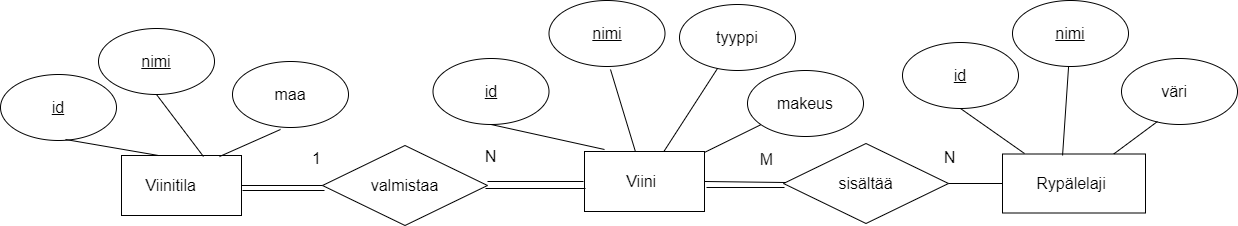

The diagram above was exported from draw.io. Its source (the exported page's mxGraphModel, read from the mxfile embedded in the PNG):
<mxGraphModel dx="2216" dy="1268" grid="0" gridSize="10" guides="1" tooltips="1" connect="1" arrows="1" fold="1" page="0" pageScale="1" pageWidth="1169" pageHeight="827" math="0" shadow="0">
  <root>
    <mxCell id="0" />
    <mxCell id="1" parent="0" />
    <mxCell id="9wX-U8tj4Z8GWOgzeaPF-1" value="Viinitila&lt;span style=&quot;white-space: pre;&quot;&gt; &lt;/span&gt;" style="rounded=0;whiteSpace=wrap;html=1;fontSize=16;" vertex="1" parent="1">
      <mxGeometry x="-355" y="72" width="120" height="60" as="geometry" />
    </mxCell>
    <mxCell id="9wX-U8tj4Z8GWOgzeaPF-2" value="Viini&lt;span style=&quot;white-space: pre;&quot;&gt; &lt;/span&gt;" style="rounded=0;whiteSpace=wrap;html=1;fontSize=16;" vertex="1" parent="1">
      <mxGeometry x="108" y="68" width="120" height="60" as="geometry" />
    </mxCell>
    <mxCell id="9wX-U8tj4Z8GWOgzeaPF-3" value="Rypälelaji&lt;span style=&quot;white-space: pre;&quot;&gt; &lt;/span&gt;" style="rounded=0;whiteSpace=wrap;html=1;fontSize=16;align=right;" vertex="1" parent="1">
      <mxGeometry x="526" y="70.5" width="143" height="59" as="geometry" />
    </mxCell>
    <mxCell id="9wX-U8tj4Z8GWOgzeaPF-4" value="valmistaa" style="rhombus;whiteSpace=wrap;html=1;fontSize=16;" vertex="1" parent="1">
      <mxGeometry x="-154" y="62" width="165" height="80" as="geometry" />
    </mxCell>
    <mxCell id="9wX-U8tj4Z8GWOgzeaPF-5" value="sisältää" style="rhombus;whiteSpace=wrap;html=1;fontSize=16;" vertex="1" parent="1">
      <mxGeometry x="307" y="60" width="165" height="80" as="geometry" />
    </mxCell>
    <mxCell id="9wX-U8tj4Z8GWOgzeaPF-6" value="&lt;u&gt;nimi&lt;/u&gt;" style="ellipse;whiteSpace=wrap;html=1;fontSize=16;" vertex="1" parent="1">
      <mxGeometry x="-378" y="-55" width="116" height="66" as="geometry" />
    </mxCell>
    <mxCell id="9wX-U8tj4Z8GWOgzeaPF-7" value="&lt;u&gt;id&lt;/u&gt;" style="ellipse;whiteSpace=wrap;html=1;fontSize=16;" vertex="1" parent="1">
      <mxGeometry x="-476" y="-9" width="116" height="66" as="geometry" />
    </mxCell>
    <mxCell id="9wX-U8tj4Z8GWOgzeaPF-8" value="maa" style="ellipse;whiteSpace=wrap;html=1;fontSize=16;" vertex="1" parent="1">
      <mxGeometry x="-244" y="-22" width="116" height="66" as="geometry" />
    </mxCell>
    <mxCell id="9wX-U8tj4Z8GWOgzeaPF-10" value="" style="endArrow=none;html=1;rounded=0;fontSize=12;startSize=8;endSize=8;curved=1;" edge="1" parent="1">
      <mxGeometry width="50" height="50" relative="1" as="geometry">
        <mxPoint x="-411" y="56" as="sourcePoint" />
        <mxPoint x="-318" y="72" as="targetPoint" />
      </mxGeometry>
    </mxCell>
    <mxCell id="9wX-U8tj4Z8GWOgzeaPF-11" value="" style="endArrow=none;html=1;rounded=0;fontSize=12;startSize=8;endSize=8;curved=1;entryX=0.5;entryY=1;entryDx=0;entryDy=0;exitX=0.683;exitY=0.017;exitDx=0;exitDy=0;exitPerimeter=0;" edge="1" parent="1" source="9wX-U8tj4Z8GWOgzeaPF-1" target="9wX-U8tj4Z8GWOgzeaPF-6">
      <mxGeometry width="50" height="50" relative="1" as="geometry">
        <mxPoint x="-312" y="69" as="sourcePoint" />
        <mxPoint x="226" y="174" as="targetPoint" />
      </mxGeometry>
    </mxCell>
    <mxCell id="9wX-U8tj4Z8GWOgzeaPF-19" value="" style="endArrow=none;html=1;rounded=0;fontSize=12;startSize=8;endSize=8;curved=1;exitX=1;exitY=0.5;exitDx=0;exitDy=0;entryX=0;entryY=0.5;entryDx=0;entryDy=0;" edge="1" parent="1" source="9wX-U8tj4Z8GWOgzeaPF-1" target="9wX-U8tj4Z8GWOgzeaPF-4">
      <mxGeometry width="50" height="50" relative="1" as="geometry">
        <mxPoint x="176" y="224" as="sourcePoint" />
        <mxPoint x="226" y="174" as="targetPoint" />
      </mxGeometry>
    </mxCell>
    <mxCell id="9wX-U8tj4Z8GWOgzeaPF-20" value="" style="endArrow=none;html=1;rounded=0;fontSize=12;startSize=8;endSize=8;curved=1;" edge="1" parent="1">
      <mxGeometry width="50" height="50" relative="1" as="geometry">
        <mxPoint x="11" y="98" as="sourcePoint" />
        <mxPoint x="107" y="98" as="targetPoint" />
      </mxGeometry>
    </mxCell>
    <mxCell id="9wX-U8tj4Z8GWOgzeaPF-21" value="" style="endArrow=none;html=1;rounded=0;fontSize=12;startSize=8;endSize=8;curved=1;" edge="1" parent="1">
      <mxGeometry width="50" height="50" relative="1" as="geometry">
        <mxPoint x="-234" y="107" as="sourcePoint" />
        <mxPoint x="-152" y="107" as="targetPoint" />
      </mxGeometry>
    </mxCell>
    <mxCell id="9wX-U8tj4Z8GWOgzeaPF-22" value="1" style="text;html=1;strokeColor=none;fillColor=none;align=center;verticalAlign=middle;whiteSpace=wrap;rounded=0;fontSize=16;" vertex="1" parent="1">
      <mxGeometry x="-181" y="62" width="43" height="26" as="geometry" />
    </mxCell>
    <mxCell id="9wX-U8tj4Z8GWOgzeaPF-23" value="N" style="text;html=1;strokeColor=none;fillColor=none;align=center;verticalAlign=middle;whiteSpace=wrap;rounded=0;fontSize=16;" vertex="1" parent="1">
      <mxGeometry x="-7" y="56" width="43" height="34" as="geometry" />
    </mxCell>
    <mxCell id="9wX-U8tj4Z8GWOgzeaPF-24" value="" style="endArrow=none;html=1;rounded=0;fontSize=12;startSize=8;endSize=8;curved=1;" edge="1" parent="1">
      <mxGeometry width="50" height="50" relative="1" as="geometry">
        <mxPoint x="9" y="105" as="sourcePoint" />
        <mxPoint x="109" y="105" as="targetPoint" />
      </mxGeometry>
    </mxCell>
    <mxCell id="9wX-U8tj4Z8GWOgzeaPF-25" value="" style="endArrow=none;html=1;rounded=0;fontSize=12;startSize=8;endSize=8;curved=1;exitX=1;exitY=0.5;exitDx=0;exitDy=0;" edge="1" parent="1" source="9wX-U8tj4Z8GWOgzeaPF-2" target="9wX-U8tj4Z8GWOgzeaPF-5">
      <mxGeometry width="50" height="50" relative="1" as="geometry">
        <mxPoint x="251" y="92" as="sourcePoint" />
        <mxPoint x="226" y="174" as="targetPoint" />
      </mxGeometry>
    </mxCell>
    <mxCell id="9wX-U8tj4Z8GWOgzeaPF-26" value="" style="endArrow=none;html=1;rounded=0;fontSize=12;startSize=8;endSize=8;curved=1;" edge="1" parent="1">
      <mxGeometry width="50" height="50" relative="1" as="geometry">
        <mxPoint x="230" y="104" as="sourcePoint" />
        <mxPoint x="308" y="104" as="targetPoint" />
      </mxGeometry>
    </mxCell>
    <mxCell id="9wX-U8tj4Z8GWOgzeaPF-27" value="" style="endArrow=none;html=1;rounded=0;fontSize=12;startSize=8;endSize=8;curved=1;entryX=0;entryY=0.5;entryDx=0;entryDy=0;exitX=1;exitY=0.5;exitDx=0;exitDy=0;" edge="1" parent="1" source="9wX-U8tj4Z8GWOgzeaPF-5" target="9wX-U8tj4Z8GWOgzeaPF-3">
      <mxGeometry width="50" height="50" relative="1" as="geometry">
        <mxPoint x="176" y="224" as="sourcePoint" />
        <mxPoint x="226" y="174" as="targetPoint" />
      </mxGeometry>
    </mxCell>
    <mxCell id="9wX-U8tj4Z8GWOgzeaPF-28" value="&lt;u&gt;id&lt;/u&gt;" style="ellipse;whiteSpace=wrap;html=1;fontSize=16;" vertex="1" parent="1">
      <mxGeometry x="-43.5" y="-25" width="116" height="66" as="geometry" />
    </mxCell>
    <mxCell id="9wX-U8tj4Z8GWOgzeaPF-29" value="&lt;u&gt;nimi&lt;/u&gt;" style="ellipse;whiteSpace=wrap;html=1;fontSize=16;" vertex="1" parent="1">
      <mxGeometry x="72.5" y="-83" width="116" height="66" as="geometry" />
    </mxCell>
    <mxCell id="9wX-U8tj4Z8GWOgzeaPF-30" value="makeus" style="ellipse;whiteSpace=wrap;html=1;fontSize=16;" vertex="1" parent="1">
      <mxGeometry x="271" y="-13" width="116" height="66" as="geometry" />
    </mxCell>
    <mxCell id="9wX-U8tj4Z8GWOgzeaPF-31" value="tyyppi" style="ellipse;whiteSpace=wrap;html=1;fontSize=16;" vertex="1" parent="1">
      <mxGeometry x="203" y="-79" width="116" height="66" as="geometry" />
    </mxCell>
    <mxCell id="9wX-U8tj4Z8GWOgzeaPF-33" value="" style="endArrow=none;html=1;rounded=0;fontSize=12;startSize=8;endSize=8;curved=1;" edge="1" parent="1" source="9wX-U8tj4Z8GWOgzeaPF-30" target="9wX-U8tj4Z8GWOgzeaPF-2">
      <mxGeometry width="50" height="50" relative="1" as="geometry">
        <mxPoint x="81" y="165" as="sourcePoint" />
        <mxPoint x="134" y="65" as="targetPoint" />
      </mxGeometry>
    </mxCell>
    <mxCell id="9wX-U8tj4Z8GWOgzeaPF-34" value="" style="endArrow=none;html=1;rounded=0;fontSize=12;startSize=8;endSize=8;curved=1;" edge="1" parent="1" source="9wX-U8tj4Z8GWOgzeaPF-2" target="9wX-U8tj4Z8GWOgzeaPF-31">
      <mxGeometry width="50" height="50" relative="1" as="geometry">
        <mxPoint x="176" y="225" as="sourcePoint" />
        <mxPoint x="226" y="175" as="targetPoint" />
      </mxGeometry>
    </mxCell>
    <mxCell id="9wX-U8tj4Z8GWOgzeaPF-35" value="" style="endArrow=none;html=1;rounded=0;fontSize=12;startSize=8;endSize=8;curved=1;entryX=0.5;entryY=1;entryDx=0;entryDy=0;" edge="1" parent="1" target="9wX-U8tj4Z8GWOgzeaPF-28">
      <mxGeometry width="50" height="50" relative="1" as="geometry">
        <mxPoint x="128" y="66" as="sourcePoint" />
        <mxPoint x="226" y="175" as="targetPoint" />
      </mxGeometry>
    </mxCell>
    <mxCell id="9wX-U8tj4Z8GWOgzeaPF-37" value="M" style="text;html=1;strokeColor=none;fillColor=none;align=center;verticalAlign=middle;whiteSpace=wrap;rounded=0;fontSize=16;" vertex="1" parent="1">
      <mxGeometry x="274" y="61" width="33" height="29" as="geometry" />
    </mxCell>
    <mxCell id="9wX-U8tj4Z8GWOgzeaPF-38" value="N" style="text;html=1;strokeColor=none;fillColor=none;align=center;verticalAlign=middle;whiteSpace=wrap;rounded=0;fontSize=16;" vertex="1" parent="1">
      <mxGeometry x="461" y="57" width="25" height="33" as="geometry" />
    </mxCell>
    <mxCell id="9wX-U8tj4Z8GWOgzeaPF-39" value="&lt;u&gt;id&lt;/u&gt;" style="ellipse;whiteSpace=wrap;html=1;fontSize=16;" vertex="1" parent="1">
      <mxGeometry x="426" y="-41" width="116" height="66" as="geometry" />
    </mxCell>
    <mxCell id="9wX-U8tj4Z8GWOgzeaPF-40" value="&lt;u&gt;nimi&lt;/u&gt;" style="ellipse;whiteSpace=wrap;html=1;fontSize=16;" vertex="1" parent="1">
      <mxGeometry x="536" y="-83" width="116" height="66" as="geometry" />
    </mxCell>
    <mxCell id="9wX-U8tj4Z8GWOgzeaPF-41" value="väri&lt;span style=&quot;white-space: pre;&quot;&gt; &lt;/span&gt;" style="ellipse;whiteSpace=wrap;html=1;fontSize=16;" vertex="1" parent="1">
      <mxGeometry x="645" y="-25" width="116" height="66" as="geometry" />
    </mxCell>
    <mxCell id="9wX-U8tj4Z8GWOgzeaPF-42" value="" style="endArrow=none;html=1;rounded=0;fontSize=12;startSize=8;endSize=8;curved=1;exitX=0.5;exitY=1;exitDx=0;exitDy=0;" edge="1" parent="1" source="9wX-U8tj4Z8GWOgzeaPF-39">
      <mxGeometry width="50" height="50" relative="1" as="geometry">
        <mxPoint x="176" y="225" as="sourcePoint" />
        <mxPoint x="548" y="70" as="targetPoint" />
      </mxGeometry>
    </mxCell>
    <mxCell id="9wX-U8tj4Z8GWOgzeaPF-43" value="" style="endArrow=none;html=1;rounded=0;fontSize=12;startSize=8;endSize=8;curved=1;exitX=0.42;exitY=0.025;exitDx=0;exitDy=0;exitPerimeter=0;" edge="1" parent="1" source="9wX-U8tj4Z8GWOgzeaPF-3" target="9wX-U8tj4Z8GWOgzeaPF-40">
      <mxGeometry width="50" height="50" relative="1" as="geometry">
        <mxPoint x="576" y="64" as="sourcePoint" />
        <mxPoint x="723" y="40" as="targetPoint" />
      </mxGeometry>
    </mxCell>
    <mxCell id="9wX-U8tj4Z8GWOgzeaPF-46" value="" style="endArrow=none;html=1;rounded=0;fontSize=12;startSize=8;endSize=8;curved=1;exitX=0.817;exitY=0.017;exitDx=0;exitDy=0;exitPerimeter=0;entryX=0.414;entryY=1.03;entryDx=0;entryDy=0;entryPerimeter=0;" edge="1" parent="1" source="9wX-U8tj4Z8GWOgzeaPF-1" target="9wX-U8tj4Z8GWOgzeaPF-8">
      <mxGeometry width="50" height="50" relative="1" as="geometry">
        <mxPoint x="175" y="124" as="sourcePoint" />
        <mxPoint x="225" y="74" as="targetPoint" />
      </mxGeometry>
    </mxCell>
    <mxCell id="9wX-U8tj4Z8GWOgzeaPF-47" value="" style="endArrow=none;html=1;rounded=0;fontSize=12;startSize=8;endSize=8;curved=1;" edge="1" parent="1" target="9wX-U8tj4Z8GWOgzeaPF-2">
      <mxGeometry width="50" height="50" relative="1" as="geometry">
        <mxPoint x="134" y="-14" as="sourcePoint" />
        <mxPoint x="225" y="74" as="targetPoint" />
      </mxGeometry>
    </mxCell>
    <mxCell id="9wX-U8tj4Z8GWOgzeaPF-48" value="" style="endArrow=none;html=1;rounded=0;fontSize=12;startSize=8;endSize=8;curved=1;entryX=0.31;entryY=0.955;entryDx=0;entryDy=0;entryPerimeter=0;" edge="1" parent="1" source="9wX-U8tj4Z8GWOgzeaPF-3" target="9wX-U8tj4Z8GWOgzeaPF-41">
      <mxGeometry width="50" height="50" relative="1" as="geometry">
        <mxPoint x="175" y="124" as="sourcePoint" />
        <mxPoint x="225" y="74" as="targetPoint" />
      </mxGeometry>
    </mxCell>
  </root>
</mxGraphModel>